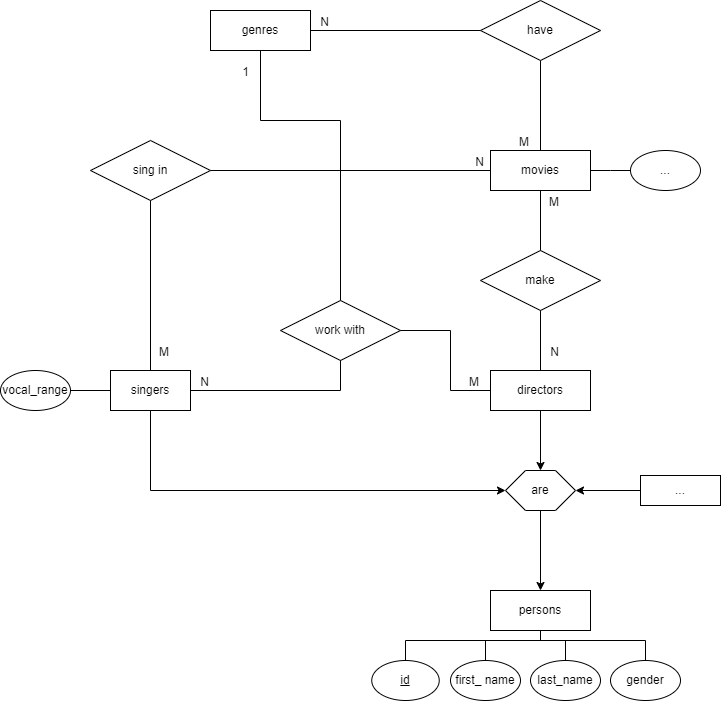

The diagram above was exported from draw.io. Its source (the exported page's mxGraphModel, read from the mxfile embedded in the PNG):
<mxGraphModel dx="2483" dy="758" grid="1" gridSize="10" guides="1" tooltips="1" connect="1" arrows="1" fold="1" page="1" pageScale="1" pageWidth="850" pageHeight="1100" math="0" shadow="0" extFonts="Permanent Marker^https://fonts.googleapis.com/css?family=Permanent+Marker">
  <root>
    <mxCell id="0" />
    <mxCell id="1" parent="0" />
    <mxCell id="3vbELTmPtjZK7afLqrrK-37" value="movies" style="whiteSpace=wrap;html=1;align=center;" parent="1" vertex="1">
      <mxGeometry x="-280" y="220" width="100" height="40" as="geometry" />
    </mxCell>
    <mxCell id="3vbELTmPtjZK7afLqrrK-38" value="make" style="shape=rhombus;perimeter=rhombusPerimeter;whiteSpace=wrap;html=1;align=center;" parent="1" vertex="1">
      <mxGeometry x="-290" y="320" width="120" height="60" as="geometry" />
    </mxCell>
    <mxCell id="3vbELTmPtjZK7afLqrrK-41" value="" style="endArrow=none;html=1;rounded=0;exitX=0.5;exitY=1;exitDx=0;exitDy=0;" parent="1" source="3vbELTmPtjZK7afLqrrK-38" edge="1">
      <mxGeometry relative="1" as="geometry">
        <mxPoint x="-260" y="310" as="sourcePoint" />
        <mxPoint x="-230" y="440" as="targetPoint" />
      </mxGeometry>
    </mxCell>
    <mxCell id="3vbELTmPtjZK7afLqrrK-42" value="N" style="resizable=0;html=1;whiteSpace=wrap;align=right;verticalAlign=bottom;" parent="3vbELTmPtjZK7afLqrrK-41" connectable="0" vertex="1">
      <mxGeometry x="1" relative="1" as="geometry">
        <mxPoint x="20" y="-10" as="offset" />
      </mxGeometry>
    </mxCell>
    <mxCell id="3vbELTmPtjZK7afLqrrK-43" value="" style="endArrow=none;html=1;rounded=0;entryX=0.5;entryY=1;entryDx=0;entryDy=0;exitX=0.5;exitY=0;exitDx=0;exitDy=0;" parent="1" source="3vbELTmPtjZK7afLqrrK-38" target="3vbELTmPtjZK7afLqrrK-37" edge="1">
      <mxGeometry relative="1" as="geometry">
        <mxPoint x="-290" y="300" as="sourcePoint" />
        <mxPoint x="-130" y="300" as="targetPoint" />
      </mxGeometry>
    </mxCell>
    <mxCell id="3vbELTmPtjZK7afLqrrK-44" value="M" style="resizable=0;html=1;whiteSpace=wrap;align=right;verticalAlign=bottom;" parent="3vbELTmPtjZK7afLqrrK-43" connectable="0" vertex="1">
      <mxGeometry x="1" relative="1" as="geometry">
        <mxPoint x="20" y="20" as="offset" />
      </mxGeometry>
    </mxCell>
    <mxCell id="3vbELTmPtjZK7afLqrrK-48" style="edgeStyle=orthogonalEdgeStyle;rounded=0;orthogonalLoop=1;jettySize=auto;html=1;" parent="1" source="3vbELTmPtjZK7afLqrrK-46" target="3vbELTmPtjZK7afLqrrK-47" edge="1">
      <mxGeometry relative="1" as="geometry" />
    </mxCell>
    <mxCell id="3vbELTmPtjZK7afLqrrK-46" value="directors" style="whiteSpace=wrap;html=1;align=center;" parent="1" vertex="1">
      <mxGeometry x="-280" y="440" width="100" height="40" as="geometry" />
    </mxCell>
    <mxCell id="3vbELTmPtjZK7afLqrrK-50" style="edgeStyle=orthogonalEdgeStyle;rounded=0;orthogonalLoop=1;jettySize=auto;html=1;entryX=0.5;entryY=0;entryDx=0;entryDy=0;" parent="1" source="3vbELTmPtjZK7afLqrrK-47" target="3vbELTmPtjZK7afLqrrK-49" edge="1">
      <mxGeometry relative="1" as="geometry" />
    </mxCell>
    <mxCell id="3vbELTmPtjZK7afLqrrK-47" value="are" style="shape=hexagon;perimeter=hexagonPerimeter2;whiteSpace=wrap;html=1;fixedSize=1;" parent="1" vertex="1">
      <mxGeometry x="-265" y="540" width="70" height="40" as="geometry" />
    </mxCell>
    <mxCell id="3vbELTmPtjZK7afLqrrK-49" value="persons" style="whiteSpace=wrap;html=1;align=center;" parent="1" vertex="1">
      <mxGeometry x="-280" y="660" width="100" height="40" as="geometry" />
    </mxCell>
    <mxCell id="3vbELTmPtjZK7afLqrrK-51" value="id" style="ellipse;whiteSpace=wrap;html=1;align=center;fontStyle=4;strokeColor=default;verticalAlign=middle;fontFamily=Helvetica;fontSize=12;fontColor=default;fillColor=default;" parent="1" vertex="1">
      <mxGeometry x="-398.75" y="730" width="67.5" height="40" as="geometry" />
    </mxCell>
    <mxCell id="3vbELTmPtjZK7afLqrrK-54" value="first_ name" style="ellipse;whiteSpace=wrap;html=1;align=center;" parent="1" vertex="1">
      <mxGeometry x="-320" y="730" width="70" height="40" as="geometry" />
    </mxCell>
    <mxCell id="3vbELTmPtjZK7afLqrrK-55" value="last_name" style="ellipse;whiteSpace=wrap;html=1;align=center;" parent="1" vertex="1">
      <mxGeometry x="-240" y="730" width="70" height="40" as="geometry" />
    </mxCell>
    <mxCell id="3vbELTmPtjZK7afLqrrK-57" value="gender" style="ellipse;whiteSpace=wrap;html=1;align=center;" parent="1" vertex="1">
      <mxGeometry x="-160" y="730" width="70" height="40" as="geometry" />
    </mxCell>
    <mxCell id="3vbELTmPtjZK7afLqrrK-58" value="" style="endArrow=none;html=1;rounded=0;entryX=0.5;entryY=1;entryDx=0;entryDy=0;exitX=0.5;exitY=0;exitDx=0;exitDy=0;" parent="1" source="3vbELTmPtjZK7afLqrrK-51" target="3vbELTmPtjZK7afLqrrK-49" edge="1">
      <mxGeometry relative="1" as="geometry">
        <mxPoint x="-398.75" y="710" as="sourcePoint" />
        <mxPoint x="-238.75" y="710" as="targetPoint" />
        <Array as="points">
          <mxPoint x="-365" y="710" />
          <mxPoint x="-230" y="710" />
        </Array>
      </mxGeometry>
    </mxCell>
    <mxCell id="3vbELTmPtjZK7afLqrrK-61" value="" style="endArrow=none;html=1;rounded=0;entryX=0.5;entryY=1;entryDx=0;entryDy=0;exitX=0.5;exitY=0;exitDx=0;exitDy=0;" parent="1" source="3vbELTmPtjZK7afLqrrK-57" edge="1">
      <mxGeometry relative="1" as="geometry">
        <mxPoint x="-45" y="730" as="sourcePoint" />
        <mxPoint x="-230" y="700" as="targetPoint" />
        <Array as="points">
          <mxPoint x="-125" y="710" />
          <mxPoint x="-230" y="710" />
        </Array>
      </mxGeometry>
    </mxCell>
    <mxCell id="3vbELTmPtjZK7afLqrrK-62" value="" style="endArrow=none;html=1;rounded=0;entryX=0.5;entryY=1;entryDx=0;entryDy=0;exitX=0.5;exitY=0;exitDx=0;exitDy=0;" parent="1" source="3vbELTmPtjZK7afLqrrK-55" edge="1">
      <mxGeometry relative="1" as="geometry">
        <mxPoint x="-125" y="730" as="sourcePoint" />
        <mxPoint x="-230" y="700" as="targetPoint" />
        <Array as="points">
          <mxPoint x="-205" y="710" />
          <mxPoint x="-230" y="710" />
        </Array>
      </mxGeometry>
    </mxCell>
    <mxCell id="3vbELTmPtjZK7afLqrrK-64" value="" style="endArrow=none;html=1;rounded=0;entryX=0.5;entryY=1;entryDx=0;entryDy=0;exitX=0.5;exitY=0;exitDx=0;exitDy=0;" parent="1" source="3vbELTmPtjZK7afLqrrK-54" edge="1">
      <mxGeometry relative="1" as="geometry">
        <mxPoint x="-205" y="730" as="sourcePoint" />
        <mxPoint x="-230" y="700" as="targetPoint" />
        <Array as="points">
          <mxPoint x="-285" y="710" />
          <mxPoint x="-230" y="710" />
        </Array>
      </mxGeometry>
    </mxCell>
    <mxCell id="3vbELTmPtjZK7afLqrrK-66" style="edgeStyle=orthogonalEdgeStyle;rounded=0;orthogonalLoop=1;jettySize=auto;html=1;entryX=0;entryY=0.5;entryDx=0;entryDy=0;exitX=0.5;exitY=1;exitDx=0;exitDy=0;" parent="1" source="3vbELTmPtjZK7afLqrrK-65" target="3vbELTmPtjZK7afLqrrK-47" edge="1">
      <mxGeometry relative="1" as="geometry" />
    </mxCell>
    <mxCell id="3vbELTmPtjZK7afLqrrK-65" value="singers" style="whiteSpace=wrap;html=1;align=center;" parent="1" vertex="1">
      <mxGeometry x="-660" y="440" width="80" height="40" as="geometry" />
    </mxCell>
    <mxCell id="3vbELTmPtjZK7afLqrrK-67" value="..." style="ellipse;whiteSpace=wrap;html=1;align=center;" parent="1" vertex="1">
      <mxGeometry x="-140" y="220" width="70" height="40" as="geometry" />
    </mxCell>
    <mxCell id="3vbELTmPtjZK7afLqrrK-68" value="" style="endArrow=none;html=1;rounded=0;entryX=1;entryY=0.5;entryDx=0;entryDy=0;exitX=0;exitY=0.5;exitDx=0;exitDy=0;" parent="1" source="3vbELTmPtjZK7afLqrrK-67" target="3vbELTmPtjZK7afLqrrK-37" edge="1">
      <mxGeometry relative="1" as="geometry">
        <mxPoint x="-70" y="320" as="sourcePoint" />
        <mxPoint x="-175" y="290" as="targetPoint" />
        <Array as="points">
          <mxPoint x="-160" y="240" />
        </Array>
      </mxGeometry>
    </mxCell>
    <mxCell id="3vbELTmPtjZK7afLqrrK-70" style="edgeStyle=orthogonalEdgeStyle;rounded=0;orthogonalLoop=1;jettySize=auto;html=1;entryX=1;entryY=0.5;entryDx=0;entryDy=0;" parent="1" source="3vbELTmPtjZK7afLqrrK-69" target="3vbELTmPtjZK7afLqrrK-47" edge="1">
      <mxGeometry relative="1" as="geometry" />
    </mxCell>
    <mxCell id="3vbELTmPtjZK7afLqrrK-69" value="..." style="whiteSpace=wrap;html=1;align=center;" parent="1" vertex="1">
      <mxGeometry x="-130" y="545" width="80" height="30" as="geometry" />
    </mxCell>
    <mxCell id="3vbELTmPtjZK7afLqrrK-71" value="" style="endArrow=none;html=1;rounded=0;exitX=1;exitY=0.5;exitDx=0;exitDy=0;entryX=0;entryY=0.5;entryDx=0;entryDy=0;" parent="1" source="3vbELTmPtjZK7afLqrrK-72" target="3vbELTmPtjZK7afLqrrK-65" edge="1">
      <mxGeometry relative="1" as="geometry">
        <mxPoint x="-735" y="400" as="sourcePoint" />
        <mxPoint x="-700" y="460" as="targetPoint" />
        <Array as="points">
          <mxPoint x="-710" y="460" />
        </Array>
      </mxGeometry>
    </mxCell>
    <mxCell id="3vbELTmPtjZK7afLqrrK-72" value="vocal_range" style="ellipse;whiteSpace=wrap;html=1;align=center;" parent="1" vertex="1">
      <mxGeometry x="-770" y="440" width="70" height="40" as="geometry" />
    </mxCell>
    <mxCell id="moLpTZfviiomK3jIlK1k-1" value="sing in" style="shape=rhombus;perimeter=rhombusPerimeter;whiteSpace=wrap;html=1;align=center;" parent="1" vertex="1">
      <mxGeometry x="-680" y="210" width="120" height="60" as="geometry" />
    </mxCell>
    <mxCell id="moLpTZfviiomK3jIlK1k-2" value="" style="endArrow=none;html=1;rounded=0;exitX=1;exitY=0.5;exitDx=0;exitDy=0;entryX=0;entryY=0.5;entryDx=0;entryDy=0;" parent="1" source="moLpTZfviiomK3jIlK1k-1" target="3vbELTmPtjZK7afLqrrK-37" edge="1">
      <mxGeometry relative="1" as="geometry">
        <mxPoint x="-502.87" y="380" as="sourcePoint" />
        <mxPoint x="-520" y="410" as="targetPoint" />
      </mxGeometry>
    </mxCell>
    <mxCell id="moLpTZfviiomK3jIlK1k-3" value="N" style="resizable=0;html=1;whiteSpace=wrap;align=right;verticalAlign=bottom;" parent="moLpTZfviiomK3jIlK1k-2" connectable="0" vertex="1">
      <mxGeometry x="1" relative="1" as="geometry">
        <mxPoint x="-5" as="offset" />
      </mxGeometry>
    </mxCell>
    <mxCell id="moLpTZfviiomK3jIlK1k-4" value="" style="endArrow=none;html=1;rounded=0;entryX=0.5;entryY=0;entryDx=0;entryDy=0;exitX=0.5;exitY=1;exitDx=0;exitDy=0;" parent="1" source="moLpTZfviiomK3jIlK1k-1" target="3vbELTmPtjZK7afLqrrK-65" edge="1">
      <mxGeometry relative="1" as="geometry">
        <mxPoint x="-630" y="290" as="sourcePoint" />
        <mxPoint x="-620.25" y="400" as="targetPoint" />
      </mxGeometry>
    </mxCell>
    <mxCell id="moLpTZfviiomK3jIlK1k-5" value="M" style="resizable=0;html=1;whiteSpace=wrap;align=right;verticalAlign=bottom;" parent="moLpTZfviiomK3jIlK1k-4" connectable="0" vertex="1">
      <mxGeometry x="1" relative="1" as="geometry">
        <mxPoint x="20" y="-10" as="offset" />
      </mxGeometry>
    </mxCell>
    <mxCell id="moLpTZfviiomK3jIlK1k-6" value="genres" style="whiteSpace=wrap;html=1;align=center;" parent="1" vertex="1">
      <mxGeometry x="-560" y="80" width="100" height="40" as="geometry" />
    </mxCell>
    <mxCell id="moLpTZfviiomK3jIlK1k-7" value="" style="endArrow=none;html=1;rounded=0;entryX=0.5;entryY=0;entryDx=0;entryDy=0;exitX=0.5;exitY=1;exitDx=0;exitDy=0;" parent="1" source="moLpTZfviiomK3jIlK1k-9" target="3vbELTmPtjZK7afLqrrK-37" edge="1">
      <mxGeometry relative="1" as="geometry">
        <mxPoint x="-230" y="140" as="sourcePoint" />
        <mxPoint x="-265" y="150" as="targetPoint" />
      </mxGeometry>
    </mxCell>
    <mxCell id="moLpTZfviiomK3jIlK1k-8" value="M" style="resizable=0;html=1;whiteSpace=wrap;align=right;verticalAlign=bottom;" parent="moLpTZfviiomK3jIlK1k-7" connectable="0" vertex="1">
      <mxGeometry x="1" relative="1" as="geometry">
        <mxPoint x="-10" as="offset" />
      </mxGeometry>
    </mxCell>
    <mxCell id="moLpTZfviiomK3jIlK1k-9" value="have" style="shape=rhombus;perimeter=rhombusPerimeter;whiteSpace=wrap;html=1;align=center;" parent="1" vertex="1">
      <mxGeometry x="-290" y="70" width="120" height="60" as="geometry" />
    </mxCell>
    <mxCell id="moLpTZfviiomK3jIlK1k-10" value="" style="endArrow=none;html=1;rounded=0;exitX=0;exitY=0.5;exitDx=0;exitDy=0;entryX=1;entryY=0.5;entryDx=0;entryDy=0;" parent="1" source="moLpTZfviiomK3jIlK1k-9" target="moLpTZfviiomK3jIlK1k-6" edge="1">
      <mxGeometry relative="1" as="geometry">
        <mxPoint x="-450" y="150" as="sourcePoint" />
        <mxPoint x="-280" y="150" as="targetPoint" />
      </mxGeometry>
    </mxCell>
    <mxCell id="moLpTZfviiomK3jIlK1k-11" value="N" style="resizable=0;html=1;whiteSpace=wrap;align=right;verticalAlign=bottom;" parent="moLpTZfviiomK3jIlK1k-10" connectable="0" vertex="1">
      <mxGeometry x="1" relative="1" as="geometry">
        <mxPoint x="20" as="offset" />
      </mxGeometry>
    </mxCell>
    <mxCell id="moLpTZfviiomK3jIlK1k-12" value="work with" style="shape=rhombus;perimeter=rhombusPerimeter;whiteSpace=wrap;html=1;align=center;" parent="1" vertex="1">
      <mxGeometry x="-490" y="370" width="120" height="60" as="geometry" />
    </mxCell>
    <mxCell id="moLpTZfviiomK3jIlK1k-13" value="" style="endArrow=none;html=1;rounded=0;exitX=0.5;exitY=1;exitDx=0;exitDy=0;entryX=1;entryY=0.5;entryDx=0;entryDy=0;" parent="1" source="moLpTZfviiomK3jIlK1k-12" target="3vbELTmPtjZK7afLqrrK-65" edge="1">
      <mxGeometry relative="1" as="geometry">
        <mxPoint x="-570" y="290" as="sourcePoint" />
        <mxPoint x="-290" y="290" as="targetPoint" />
        <Array as="points">
          <mxPoint x="-430" y="460" />
        </Array>
      </mxGeometry>
    </mxCell>
    <mxCell id="moLpTZfviiomK3jIlK1k-14" value="N" style="resizable=0;html=1;whiteSpace=wrap;align=right;verticalAlign=bottom;" parent="moLpTZfviiomK3jIlK1k-13" connectable="0" vertex="1">
      <mxGeometry x="1" relative="1" as="geometry">
        <mxPoint x="20" as="offset" />
      </mxGeometry>
    </mxCell>
    <mxCell id="moLpTZfviiomK3jIlK1k-15" value="" style="endArrow=none;html=1;rounded=0;exitX=1;exitY=0.5;exitDx=0;exitDy=0;entryX=0;entryY=0.5;entryDx=0;entryDy=0;" parent="1" source="moLpTZfviiomK3jIlK1k-12" target="3vbELTmPtjZK7afLqrrK-46" edge="1">
      <mxGeometry relative="1" as="geometry">
        <mxPoint x="-420" y="440" as="sourcePoint" />
        <mxPoint x="-570" y="470" as="targetPoint" />
        <Array as="points">
          <mxPoint x="-320" y="400" />
          <mxPoint x="-320" y="460" />
        </Array>
      </mxGeometry>
    </mxCell>
    <mxCell id="moLpTZfviiomK3jIlK1k-16" value="M" style="resizable=0;html=1;whiteSpace=wrap;align=right;verticalAlign=bottom;" parent="moLpTZfviiomK3jIlK1k-15" connectable="0" vertex="1">
      <mxGeometry x="1" relative="1" as="geometry">
        <mxPoint x="-10" as="offset" />
      </mxGeometry>
    </mxCell>
    <mxCell id="moLpTZfviiomK3jIlK1k-17" value="" style="endArrow=none;html=1;rounded=0;exitX=0.5;exitY=1;exitDx=0;exitDy=0;entryX=0.5;entryY=0;entryDx=0;entryDy=0;" parent="1" source="moLpTZfviiomK3jIlK1k-6" target="moLpTZfviiomK3jIlK1k-12" edge="1">
      <mxGeometry relative="1" as="geometry">
        <mxPoint x="-390" y="160" as="sourcePoint" />
        <mxPoint x="-540" y="190" as="targetPoint" />
        <Array as="points">
          <mxPoint x="-510" y="190" />
          <mxPoint x="-430" y="190" />
        </Array>
      </mxGeometry>
    </mxCell>
    <mxCell id="moLpTZfviiomK3jIlK1k-18" value="1" style="resizable=0;html=1;whiteSpace=wrap;align=right;verticalAlign=bottom;" parent="moLpTZfviiomK3jIlK1k-17" connectable="0" vertex="1">
      <mxGeometry x="1" relative="1" as="geometry">
        <mxPoint x="-90" y="-220" as="offset" />
      </mxGeometry>
    </mxCell>
  </root>
</mxGraphModel>